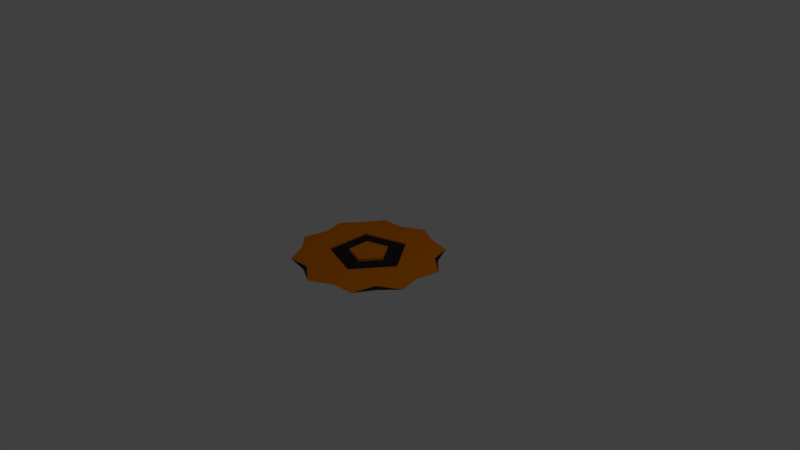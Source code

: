 # Source: blades.blend  (saved by Blender 2.78.0; exported with 4.5.12 LTS)
import bpy
from mathutils import Matrix  # noqa: F401  (used for matrix-valued properties, if any)

bpy.ops.wm.read_factory_settings(use_empty=True)
scene = bpy.context.scene
scene.name = 'Scene'

# ---- collections
col_collection_1 = bpy.data.collections.new('Collection 1'); scene.collection.children.link(col_collection_1)

# ---- materials (node trees are filled in below, after node groups)
mat_blade_parts = bpy.data.materials.new('blade_Parts')
mat_blade_parts.alpha_threshold = 0.0
mat_blade_parts.use_transparent_shadow = False
mat_blade_parts.diffuse_color = (0.024, 0.024, 0.024, 1.0)
mat_blade_parts.roughness = 0.5
mat_blade_parts.specular_intensity = 0.0
mat_blade_body = bpy.data.materials.new('blade_Body')
mat_blade_body.alpha_threshold = 0.0
mat_blade_body.use_transparent_shadow = False
mat_blade_body.diffuse_color = (0.8, 0.209, 0.0, 1.0)
mat_blade_body.roughness = 0.5
mat_blade_body.specular_intensity = 0.0

# ---- material node trees

# ---- world
world_world = bpy.data.worlds.new('World'); scene.world = world_world
world_world.color = (0.05088, 0.05088, 0.05088)
world_world.use_sun_shadow = False
world_world.sun_shadow_jitter_overblur = 0.0
world_world.cycles.sampling_method = 'MANUAL'

# ---- cameras
cam_camera = bpy.data.cameras.new('Camera')
cam_camera.clip_end = 100.0
cam_camera.lens = 35.0
cam_camera.sensor_width = 32.0
cam_camera.sensor_height = 18.0
cam_camera.ortho_scale = 7.314
cam_camera.dof.focus_distance = 0.0
cam_camera.dof.aperture_fstop = 128.0

# ---- lights
light_lamp = bpy.data.lights.new('Lamp', 'POINT')
light_lamp.transmission_factor = 0.0
light_lamp.cutoff_distance = 30.0
light_lamp.energy = 100.0
light_lamp.shadow_buffer_clip_start = 1.001
light_lamp.shadow_soft_size = 0.1
light_lamp.shadow_maximum_resolution = 0.006
light_lamp.use_absolute_resolution = True

# ---- meshes
me_icosphere = bpy.data.meshes.new('Icosphere')
me_icosphere.from_pydata([(0.7236, -0.5257, -0.4472), (-0.2764, -0.8506, -0.4472), (-0.8944, 0.0, -0.4472), (-0.2764, 0.8506, -0.4472), (0.7236, 0.5257, -0.4472), (0.2764, -0.8506, 0.4472), (-0.7236, -0.5257, 0.4472), (-0.7236, 0.5257, 0.4472), (0.2764, 0.8506, 0.4472), (0.8944, 0.0, 0.4472), (-0.1625, -0.5, -0.8507), (0.4253, -0.309, -0.8507), (0.2629, -0.809, -0.5257), (0.8506, 0.0, -0.5257), (0.4253, 0.309, -0.8507), (-0.5257, 0.0, -0.8507), (-0.6882, -0.5, -0.5257), (-0.1625, 0.5, -0.8507), (-0.6882, 0.5, -0.5257), (0.2629, 0.809, -0.5257), (0.9511, -0.309, 0.0), (0.9511, 0.309, 0.0), (0.0, -1.0, 0.0), (0.5878, -0.809, 0.0), (-0.9511, -0.309, 0.0), (-0.5878, -0.809, 0.0), (-0.5878, 0.809, 0.0), (-0.9511, 0.309, 0.0), (0.5878, 0.809, 0.0), (0.0, 1.0, 0.0), (0.6882, -0.5, 0.5257), (-0.2629, -0.809, 0.5257), (-0.8506, 0.0, 0.5257), (-0.2629, 0.809, 0.5257), (0.6882, 0.5, 0.5257), (0.1625, -0.5, 0.8507), (0.5257, 0.0, 0.8507), (-0.4253, -0.309, 0.8507), (-0.4253, 0.309, 0.8507), (0.1625, 0.5, 0.8507), (-0.07977, -0.2455, 0.1396), (-0.2581, -3.878e-32, 0.1396), (-0.07977, 0.2455, 0.1396), (0.2088, -0.1517, 0.1396), (0.2088, 0.1517, 0.1396), (0.4253, 0.309, 0.2557), (-0.1625, 0.5, 0.2557), (-0.5257, -3.878e-32, 0.2557), (-0.1625, -0.5, 0.2557), (0.4253, -0.309, 0.2557), (-0.07977, -0.2455, -0.7632), (4.577e-09, 1.008e-11, -0.7964), (-0.2581, 1.008e-11, -0.7632), (-0.07977, 0.2455, -0.7632), (0.2088, -0.1517, -0.7632), (0.2088, 0.1517, -0.7632), (0.2627, -6.461e-12, 0.3746), (0.08117, -0.2498, 0.3746), (-0.2125, -0.1544, 0.3746), (-0.2125, 0.1544, 0.3746), (0.08117, 0.2498, 0.3746), (0.5257, -6.461e-12, 0.2605), (0.1625, 0.5, 0.2605), (-0.4253, 0.309, 0.2605), (-0.4253, -0.309, 0.2605), (0.1625, -0.5, 0.2605), (0.2627, -6.757e-11, 1.409), (-3.005e-09, -6.757e-11, 1.444), (0.08117, -0.2498, 1.409), (-0.2125, -0.1544, 1.409), (-0.2125, 0.1544, 1.409), (0.08117, 0.2498, 1.409)], [], [(17, 14, 45, 46), (0, 11, 13), (10, 15, 47, 48), (14, 11, 49, 45), (11, 10, 48, 49), (0, 13, 20), (1, 12, 22), (2, 16, 24), (3, 18, 26), (4, 19, 28), (20, 30, 0), (20, 13, 9), (9, 13, 21), (21, 4, 34), (5, 30, 35), (6, 31, 37), (7, 32, 38), (8, 33, 39), (9, 34, 36), (35, 36, 61, 65), (36, 34, 39), (34, 8, 39), (39, 38, 63, 62), (39, 33, 38), (33, 7, 38), (37, 35, 65, 64), (38, 32, 37), (32, 6, 37), (36, 39, 62, 61), (37, 31, 35), (31, 5, 35), (38, 37, 64, 63), (35, 30, 36), (30, 9, 36), (21, 34, 9), (28, 34, 4), (28, 8, 34), (29, 33, 8), (28, 19, 8), (26, 7, 33), (27, 32, 7), (8, 19, 29), (24, 6, 32), (25, 31, 6), (29, 3, 33), (22, 5, 31), (23, 30, 5), (26, 33, 3), (20, 9, 30), (26, 18, 7), (7, 18, 27), (19, 3, 29), (27, 2, 32), (24, 32, 2), (18, 2, 27), (24, 16, 6), (6, 16, 25), (16, 1, 25), (25, 1, 31), (22, 31, 1), (12, 0, 23), (22, 12, 5), (5, 12, 23), (13, 4, 21), (14, 19, 4), (14, 17, 19), (17, 3, 19), (17, 18, 3), (17, 15, 18), (15, 2, 18), (15, 16, 2), (15, 10, 16), (10, 1, 16), (13, 14, 4), (13, 11, 14), (15, 17, 46, 47), (10, 12, 1), (10, 11, 12), (11, 0, 12), (23, 0, 30), (42, 44, 55, 53), (40, 41, 52, 50), (43, 40, 50, 54), (41, 42, 53, 52), (44, 43, 54, 55), (44, 42, 46, 45), (42, 41, 47, 46), (41, 40, 48, 47), (43, 44, 45, 49), (40, 43, 49, 48), (51, 54, 50), (51, 50, 52), (51, 52, 53), (51, 53, 55), (54, 51, 55), (56, 60, 71, 66), (59, 58, 69, 70), (57, 56, 66, 68), (60, 59, 70, 71), (58, 57, 68, 69), (60, 56, 61, 62), (59, 60, 62, 63), (58, 59, 63, 64), (57, 58, 64, 65), (56, 57, 65, 61), (66, 71, 67), (71, 70, 67), (70, 69, 67), (69, 68, 67), (68, 66, 67)])
me_icosphere.polygons.foreach_set('material_index', [1, 1, 1, 1, 1, 1, 1, 1, 1, 1, 0, 0, 0, 0, 1, 1, 1, 1, 1, 1, 1, 1, 1, 1, 1, 1, 1, 1, 1, 1, 1, 1, 1, 1, 1, 0, 1, 1, 0, 1, 1, 0, 1, 1, 0, 1, 1, 0, 1, 0, 0, 1, 0, 0, 1, 0, 0, 1, 0, 0, 1, 0, 0, 1, 1, 1, 1, 1, 1, 1, 1, 1, 1, 1, 1, 1, 1, 1, 1, 0, 1, 1, 1, 1, 1, 0, 0, 0, 0, 0, 1, 1, 1, 1, 1, 1, 1, 1, 1, 1, 0, 0, 0, 0, 0, 1, 1, 1, 1, 1])
me_icosphere.materials.append(mat_blade_parts)
me_icosphere.materials.append(mat_blade_body)
me_icosphere.use_remesh_preserve_volume = False
me_icosphere.use_remesh_preserve_attributes = False
me_icosphere.use_mirror_vertex_groups = False
me_icosphere.update()

# ---- objects
ob_icosphere = bpy.data.objects.new('Icosphere', me_icosphere)
ob_lamp = bpy.data.objects.new('Lamp', light_lamp)
ob_camera = bpy.data.objects.new('Camera', cam_camera)

# ---- transforms, parenting, visibility, modifiers, constraints
ob_icosphere.location = (0.0, 0.0, 0.0)
ob_icosphere.scale = (1.0, 1.0, 0.03399)
ob_icosphere.lineart.crease_threshold = 0.0
ob_lamp.location = (4.076, 1.005, 5.904)
ob_lamp.rotation_euler = (0.6503, 0.05522, 1.866)
ob_lamp.lock_rotations_4d = False
ob_lamp.empty_display_type = 'ARROWS'
ob_lamp.color = (0.0, 0.0, 0.0, 0.0)
ob_lamp.lineart.crease_threshold = 0.0
ob_camera.location = (7.481, -6.508, 5.344)
ob_camera.rotation_euler = (1.109, 0.0, 0.8149)
ob_camera.lock_rotations_4d = False
ob_camera.empty_display_type = 'ARROWS'
ob_camera.color = (0.0, 0.0, 0.0, 0.0)
ob_camera.display_type = 'WIRE'
ob_camera.lineart.crease_threshold = 0.0

# ---- collection membership
col_collection_1.objects.link(ob_icosphere)
col_collection_1.objects.link(ob_lamp)
col_collection_1.objects.link(ob_camera)

# ---- scene / render settings (as saved in the file)
scene.camera = ob_camera
scene.frame_start = 1; scene.frame_end = 250; scene.frame_set(1)
scene.render.engine = 'BLENDER_EEVEE_NEXT'
scene.render.resolution_percentage = 50
scene.render.dither_intensity = 0.0
scene.cycles.use_denoising = False
scene.cycles.samples = 128
scene.cycles.sampling_pattern = 'TABULATED_SOBOL'
scene.cycles.light_sampling_threshold = 0.0
scene.cycles.use_adaptive_sampling = False
scene.cycles.use_light_tree = False
scene.cycles.blur_glossy = 0.0
scene.cycles.sample_clamp_indirect = 0.0
scene.view_settings.view_transform = 'Standard'
bpy.context.view_layer.update()
